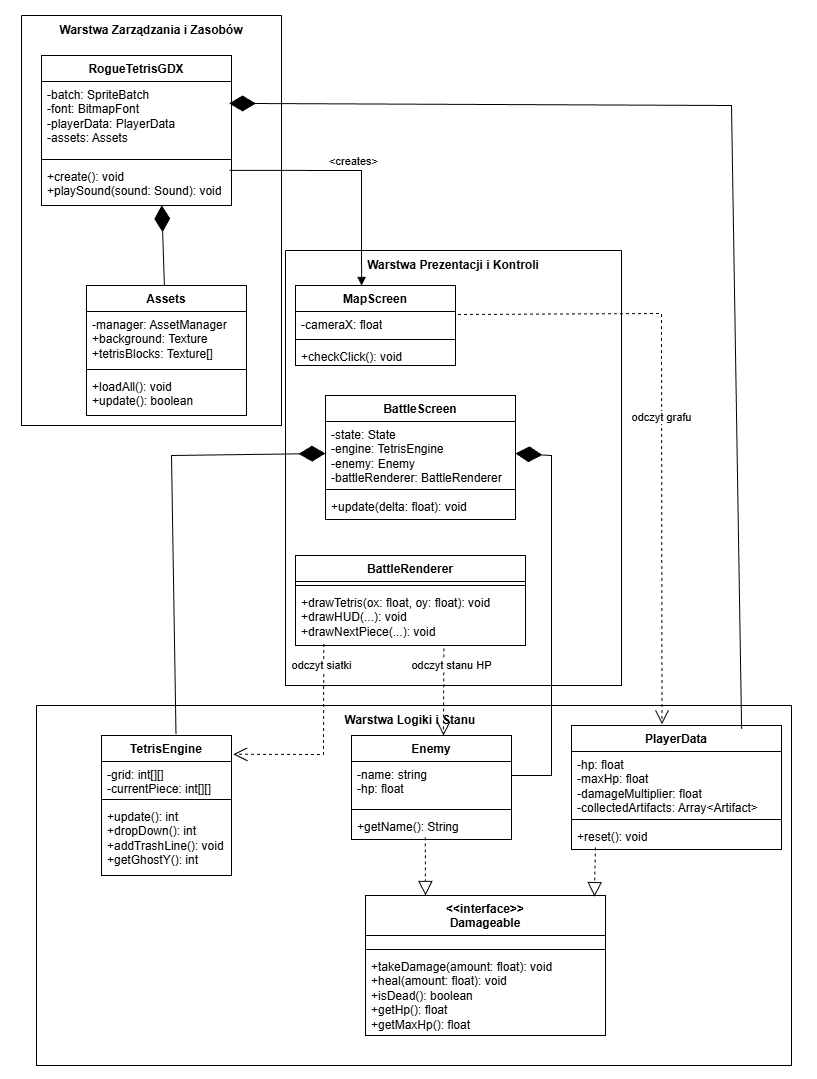

The diagram above was exported from draw.io. Its source (the exported page's mxGraphModel, read from the mxfile embedded in the PNG):
<mxGraphModel dx="1296" dy="765" grid="1" gridSize="10" guides="1" tooltips="1" connect="1" arrows="1" fold="1" page="1" pageScale="1" pageWidth="827" pageHeight="1169" math="0" shadow="0">
  <root>
    <mxCell id="0" />
    <mxCell id="1" parent="0" />
    <mxCell id="GmdvWLmmSB4S2NH3CrOq-1" parent="1" style="swimlane;fontStyle=1;align=center;verticalAlign=top;childLayout=stackLayout;horizontal=1;startSize=26;horizontalStack=0;resizeParent=1;resizeParentMax=0;resizeLast=0;collapsible=1;marginBottom=0;whiteSpace=wrap;html=1;" value="RogueTetrisGDX" vertex="1">
      <mxGeometry height="150" width="190" x="80" y="70" as="geometry" />
    </mxCell>
    <mxCell id="GmdvWLmmSB4S2NH3CrOq-2" parent="GmdvWLmmSB4S2NH3CrOq-1" style="text;strokeColor=none;fillColor=none;align=left;verticalAlign=top;spacingLeft=4;spacingRight=4;overflow=hidden;rotatable=0;points=[[0,0.5],[1,0.5]];portConstraint=eastwest;whiteSpace=wrap;html=1;" value="-batch: SpriteBatch&lt;div&gt;-font: BitmapFont&lt;/div&gt;&lt;div&gt;-playerData: PlayerData&lt;/div&gt;&lt;div&gt;-assets: Assets&lt;/div&gt;" vertex="1">
      <mxGeometry height="74" width="190" y="26" as="geometry" />
    </mxCell>
    <mxCell id="GmdvWLmmSB4S2NH3CrOq-3" parent="GmdvWLmmSB4S2NH3CrOq-1" style="line;strokeWidth=1;fillColor=none;align=left;verticalAlign=middle;spacingTop=-1;spacingLeft=3;spacingRight=3;rotatable=0;labelPosition=right;points=[];portConstraint=eastwest;strokeColor=inherit;" value="" vertex="1">
      <mxGeometry height="8" width="190" y="100" as="geometry" />
    </mxCell>
    <mxCell id="GmdvWLmmSB4S2NH3CrOq-4" parent="GmdvWLmmSB4S2NH3CrOq-1" style="text;strokeColor=none;fillColor=none;align=left;verticalAlign=top;spacingLeft=4;spacingRight=4;overflow=hidden;rotatable=0;points=[[0,0.5],[1,0.5]];portConstraint=eastwest;whiteSpace=wrap;html=1;" value="+create(): void&lt;div&gt;+playSound(sound: Sound): void&lt;/div&gt;" vertex="1">
      <mxGeometry height="42" width="190" y="108" as="geometry" />
    </mxCell>
    <mxCell id="GmdvWLmmSB4S2NH3CrOq-5" parent="1" style="swimlane;fontStyle=1;align=center;verticalAlign=top;childLayout=stackLayout;horizontal=1;startSize=26;horizontalStack=0;resizeParent=1;resizeParentMax=0;resizeLast=0;collapsible=1;marginBottom=0;whiteSpace=wrap;html=1;" value="Assets" vertex="1">
      <mxGeometry height="130" width="160" x="125" y="300" as="geometry" />
    </mxCell>
    <mxCell id="GmdvWLmmSB4S2NH3CrOq-6" parent="GmdvWLmmSB4S2NH3CrOq-5" style="text;strokeColor=none;fillColor=none;align=left;verticalAlign=top;spacingLeft=4;spacingRight=4;overflow=hidden;rotatable=0;points=[[0,0.5],[1,0.5]];portConstraint=eastwest;whiteSpace=wrap;html=1;" value="-manager: AssetManager&lt;div&gt;+background: Texture&lt;/div&gt;&lt;div&gt;+tetrisBlocks: Texture[]&lt;/div&gt;" vertex="1">
      <mxGeometry height="54" width="160" y="26" as="geometry" />
    </mxCell>
    <mxCell id="GmdvWLmmSB4S2NH3CrOq-7" parent="GmdvWLmmSB4S2NH3CrOq-5" style="line;strokeWidth=1;fillColor=none;align=left;verticalAlign=middle;spacingTop=-1;spacingLeft=3;spacingRight=3;rotatable=0;labelPosition=right;points=[];portConstraint=eastwest;strokeColor=inherit;" value="" vertex="1">
      <mxGeometry height="8" width="160" y="80" as="geometry" />
    </mxCell>
    <mxCell id="GmdvWLmmSB4S2NH3CrOq-8" parent="GmdvWLmmSB4S2NH3CrOq-5" style="text;strokeColor=none;fillColor=none;align=left;verticalAlign=top;spacingLeft=4;spacingRight=4;overflow=hidden;rotatable=0;points=[[0,0.5],[1,0.5]];portConstraint=eastwest;whiteSpace=wrap;html=1;" value="+loadAll(): void&lt;div&gt;+update(): boolean&lt;/div&gt;" vertex="1">
      <mxGeometry height="42" width="160" y="88" as="geometry" />
    </mxCell>
    <mxCell id="GmdvWLmmSB4S2NH3CrOq-21" parent="1" style="swimlane;fontStyle=1;align=center;verticalAlign=top;childLayout=stackLayout;horizontal=1;startSize=26;horizontalStack=0;resizeParent=1;resizeParentMax=0;resizeLast=0;collapsible=1;marginBottom=0;whiteSpace=wrap;html=1;" value="TetrisEngine" vertex="1">
      <mxGeometry height="140" width="130" x="140" y="750" as="geometry" />
    </mxCell>
    <mxCell id="GmdvWLmmSB4S2NH3CrOq-22" parent="GmdvWLmmSB4S2NH3CrOq-21" style="text;strokeColor=none;fillColor=none;align=left;verticalAlign=top;spacingLeft=4;spacingRight=4;overflow=hidden;rotatable=0;points=[[0,0.5],[1,0.5]];portConstraint=eastwest;whiteSpace=wrap;html=1;" value="-grid: int[][]&lt;div&gt;-currentPiece: int[][]&lt;/div&gt;" vertex="1">
      <mxGeometry height="34" width="130" y="26" as="geometry" />
    </mxCell>
    <mxCell id="GmdvWLmmSB4S2NH3CrOq-23" parent="GmdvWLmmSB4S2NH3CrOq-21" style="line;strokeWidth=1;fillColor=none;align=left;verticalAlign=middle;spacingTop=-1;spacingLeft=3;spacingRight=3;rotatable=0;labelPosition=right;points=[];portConstraint=eastwest;strokeColor=inherit;" value="" vertex="1">
      <mxGeometry height="8" width="130" y="60" as="geometry" />
    </mxCell>
    <mxCell id="GmdvWLmmSB4S2NH3CrOq-24" parent="GmdvWLmmSB4S2NH3CrOq-21" style="text;strokeColor=none;fillColor=none;align=left;verticalAlign=top;spacingLeft=4;spacingRight=4;overflow=hidden;rotatable=0;points=[[0,0.5],[1,0.5]];portConstraint=eastwest;whiteSpace=wrap;html=1;" value="+update(): int&lt;div&gt;+dropDown(): int&lt;/div&gt;&lt;div&gt;+addTrashLine(): void&lt;/div&gt;&lt;div&gt;+getGhostY(): int&lt;/div&gt;" vertex="1">
      <mxGeometry height="72" width="130" y="68" as="geometry" />
    </mxCell>
    <mxCell id="GmdvWLmmSB4S2NH3CrOq-25" parent="1" style="swimlane;fontStyle=1;align=center;verticalAlign=top;childLayout=stackLayout;horizontal=1;startSize=26;horizontalStack=0;resizeParent=1;resizeParentMax=0;resizeLast=0;collapsible=1;marginBottom=0;whiteSpace=wrap;html=1;" value="Enemy" vertex="1">
      <mxGeometry height="104" width="160" x="390" y="750" as="geometry" />
    </mxCell>
    <mxCell id="GmdvWLmmSB4S2NH3CrOq-26" parent="GmdvWLmmSB4S2NH3CrOq-25" style="text;strokeColor=none;fillColor=none;align=left;verticalAlign=top;spacingLeft=4;spacingRight=4;overflow=hidden;rotatable=0;points=[[0,0.5],[1,0.5]];portConstraint=eastwest;whiteSpace=wrap;html=1;" value="-name: string&lt;div&gt;-hp: float&lt;/div&gt;" vertex="1">
      <mxGeometry height="44" width="160" y="26" as="geometry" />
    </mxCell>
    <mxCell id="GmdvWLmmSB4S2NH3CrOq-27" parent="GmdvWLmmSB4S2NH3CrOq-25" style="line;strokeWidth=1;fillColor=none;align=left;verticalAlign=middle;spacingTop=-1;spacingLeft=3;spacingRight=3;rotatable=0;labelPosition=right;points=[];portConstraint=eastwest;strokeColor=inherit;" value="" vertex="1">
      <mxGeometry height="8" width="160" y="70" as="geometry" />
    </mxCell>
    <mxCell id="GmdvWLmmSB4S2NH3CrOq-28" parent="GmdvWLmmSB4S2NH3CrOq-25" style="text;strokeColor=none;fillColor=none;align=left;verticalAlign=top;spacingLeft=4;spacingRight=4;overflow=hidden;rotatable=0;points=[[0,0.5],[1,0.5]];portConstraint=eastwest;whiteSpace=wrap;html=1;" value="+getName(): String" vertex="1">
      <mxGeometry height="26" width="160" y="78" as="geometry" />
    </mxCell>
    <mxCell id="GmdvWLmmSB4S2NH3CrOq-29" parent="1" style="swimlane;fontStyle=1;align=center;verticalAlign=top;childLayout=stackLayout;horizontal=1;startSize=26;horizontalStack=0;resizeParent=1;resizeParentMax=0;resizeLast=0;collapsible=1;marginBottom=0;whiteSpace=wrap;html=1;" value="PlayerData" vertex="1">
      <mxGeometry height="124" width="210" x="610" y="740" as="geometry" />
    </mxCell>
    <mxCell id="GmdvWLmmSB4S2NH3CrOq-30" parent="GmdvWLmmSB4S2NH3CrOq-29" style="text;strokeColor=none;fillColor=none;align=left;verticalAlign=top;spacingLeft=4;spacingRight=4;overflow=hidden;rotatable=0;points=[[0,0.5],[1,0.5]];portConstraint=eastwest;whiteSpace=wrap;html=1;" value="-hp: float&lt;div&gt;-maxHp: float&lt;/div&gt;&lt;div&gt;-damageMultiplier: float&lt;/div&gt;&lt;div&gt;-collectedArtifacts: Array&amp;lt;Artifact&amp;gt;&lt;/div&gt;" vertex="1">
      <mxGeometry height="64" width="210" y="26" as="geometry" />
    </mxCell>
    <mxCell id="GmdvWLmmSB4S2NH3CrOq-31" parent="GmdvWLmmSB4S2NH3CrOq-29" style="line;strokeWidth=1;fillColor=none;align=left;verticalAlign=middle;spacingTop=-1;spacingLeft=3;spacingRight=3;rotatable=0;labelPosition=right;points=[];portConstraint=eastwest;strokeColor=inherit;" value="" vertex="1">
      <mxGeometry height="8" width="210" y="90" as="geometry" />
    </mxCell>
    <mxCell id="GmdvWLmmSB4S2NH3CrOq-32" parent="GmdvWLmmSB4S2NH3CrOq-29" style="text;strokeColor=none;fillColor=none;align=left;verticalAlign=top;spacingLeft=4;spacingRight=4;overflow=hidden;rotatable=0;points=[[0,0.5],[1,0.5]];portConstraint=eastwest;whiteSpace=wrap;html=1;" value="+reset(): void" vertex="1">
      <mxGeometry height="26" width="210" y="98" as="geometry" />
    </mxCell>
    <mxCell id="GmdvWLmmSB4S2NH3CrOq-33" parent="1" style="swimlane;fontStyle=1;align=center;verticalAlign=top;childLayout=stackLayout;horizontal=1;startSize=40;horizontalStack=0;resizeParent=1;resizeParentMax=0;resizeLast=0;collapsible=1;marginBottom=0;whiteSpace=wrap;html=1;" value="&amp;lt;&amp;lt;interface&amp;gt;&amp;gt;&lt;div&gt;Damageable&lt;/div&gt;" vertex="1">
      <mxGeometry height="140" width="240" x="404" y="910" as="geometry" />
    </mxCell>
    <mxCell id="GmdvWLmmSB4S2NH3CrOq-34" parent="GmdvWLmmSB4S2NH3CrOq-33" style="text;strokeColor=none;fillColor=none;align=left;verticalAlign=top;spacingLeft=4;spacingRight=4;overflow=hidden;rotatable=0;points=[[0,0.5],[1,0.5]];portConstraint=eastwest;whiteSpace=wrap;html=1;" value="&lt;div&gt;&lt;br&gt;&lt;/div&gt;&lt;div&gt;&lt;br&gt;&lt;/div&gt;" vertex="1">
      <mxGeometry height="10" width="240" y="40" as="geometry" />
    </mxCell>
    <mxCell id="GmdvWLmmSB4S2NH3CrOq-35" parent="GmdvWLmmSB4S2NH3CrOq-33" style="line;strokeWidth=1;fillColor=none;align=left;verticalAlign=middle;spacingTop=-1;spacingLeft=3;spacingRight=3;rotatable=0;labelPosition=right;points=[];portConstraint=eastwest;strokeColor=inherit;" value="" vertex="1">
      <mxGeometry height="8" width="240" y="50" as="geometry" />
    </mxCell>
    <mxCell id="GmdvWLmmSB4S2NH3CrOq-36" parent="GmdvWLmmSB4S2NH3CrOq-33" style="text;strokeColor=none;fillColor=none;align=left;verticalAlign=top;spacingLeft=4;spacingRight=4;overflow=hidden;rotatable=0;points=[[0,0.5],[1,0.5]];portConstraint=eastwest;whiteSpace=wrap;html=1;" value="+takeDamage(amount: float): void&lt;div&gt;+heal(amount: float): void&lt;/div&gt;&lt;div&gt;+isDead(): boolean&lt;/div&gt;&lt;div&gt;+getHp(): float&lt;/div&gt;&lt;div&gt;+getMaxHp(): float&lt;/div&gt;" vertex="1">
      <mxGeometry height="82" width="240" y="58" as="geometry" />
    </mxCell>
    <mxCell id="GmdvWLmmSB4S2NH3CrOq-37" edge="1" parent="1" source="GmdvWLmmSB4S2NH3CrOq-28" style="endArrow=block;dashed=1;endFill=0;endSize=12;html=1;rounded=0;entryX=0.25;entryY=0;entryDx=0;entryDy=0;exitX=0.461;exitY=0.918;exitDx=0;exitDy=0;exitPerimeter=0;" target="GmdvWLmmSB4S2NH3CrOq-33" value="">
      <mxGeometry relative="1" width="160" as="geometry">
        <mxPoint x="467" y="857" as="sourcePoint" />
        <mxPoint x="750" y="790" as="targetPoint" />
      </mxGeometry>
    </mxCell>
    <mxCell id="GmdvWLmmSB4S2NH3CrOq-38" edge="1" parent="1" source="GmdvWLmmSB4S2NH3CrOq-32" style="endArrow=block;dashed=1;endFill=0;endSize=12;html=1;rounded=0;entryX=0.954;entryY=0.008;entryDx=0;entryDy=0;entryPerimeter=0;exitX=0.114;exitY=0.923;exitDx=0;exitDy=0;exitPerimeter=0;" target="GmdvWLmmSB4S2NH3CrOq-33" value="">
      <mxGeometry relative="1" width="160" as="geometry">
        <mxPoint x="610" y="870" as="sourcePoint" />
        <mxPoint x="750" y="1022.5" as="targetPoint" />
      </mxGeometry>
    </mxCell>
    <mxCell id="GmdvWLmmSB4S2NH3CrOq-39" edge="1" parent="1" source="GmdvWLmmSB4S2NH3CrOq-29" style="endArrow=diamondThin;endFill=1;endSize=24;html=1;rounded=0;exitX=0.81;exitY=0.027;exitDx=0;exitDy=0;entryX=0.987;entryY=0.296;entryDx=0;entryDy=0;entryPerimeter=0;exitPerimeter=0;" target="GmdvWLmmSB4S2NH3CrOq-2" value="">
      <mxGeometry relative="1" width="160" as="geometry">
        <Array as="points">
          <mxPoint x="770" y="120" />
        </Array>
        <mxPoint x="380" y="560" as="sourcePoint" />
        <mxPoint x="740" y="90" as="targetPoint" />
      </mxGeometry>
    </mxCell>
    <mxCell id="GmdvWLmmSB4S2NH3CrOq-41" edge="1" parent="1" source="GmdvWLmmSB4S2NH3CrOq-5" style="endArrow=diamondThin;endFill=1;endSize=24;html=1;rounded=0;entryX=0.633;entryY=0.994;entryDx=0;entryDy=0;entryPerimeter=0;curved=0;" target="GmdvWLmmSB4S2NH3CrOq-4" value="">
      <mxGeometry relative="1" width="160" as="geometry">
        <mxPoint x="380" y="560" as="sourcePoint" />
        <mxPoint x="540" y="560" as="targetPoint" />
      </mxGeometry>
    </mxCell>
    <mxCell id="GmdvWLmmSB4S2NH3CrOq-42" edge="1" parent="1" source="GmdvWLmmSB4S2NH3CrOq-4" style="html=1;verticalAlign=bottom;endArrow=block;curved=0;rounded=0;exitX=0.99;exitY=0.163;exitDx=0;exitDy=0;exitPerimeter=0;entryX=0.413;entryY=0;entryDx=0;entryDy=0;entryPerimeter=0;" target="GmdvWLmmSB4S2NH3CrOq-9" value="&amp;lt;creates&amp;gt;">
      <mxGeometry relative="1" width="80" x="0.0002" as="geometry">
        <mxPoint as="offset" />
        <Array as="points">
          <mxPoint x="400" y="185" />
        </Array>
        <mxPoint x="270" y="380" as="sourcePoint" />
        <mxPoint x="400" y="287" as="targetPoint" />
      </mxGeometry>
    </mxCell>
    <mxCell id="GmdvWLmmSB4S2NH3CrOq-43" edge="1" parent="1" source="GmdvWLmmSB4S2NH3CrOq-10" style="endArrow=open;endSize=12;dashed=1;html=1;rounded=0;exitX=1.016;exitY=0.125;exitDx=0;exitDy=0;entryX=0.431;entryY=-0.01;entryDx=0;entryDy=0;entryPerimeter=0;exitPerimeter=0;" target="GmdvWLmmSB4S2NH3CrOq-29" value="odczyt grafu">
      <mxGeometry relative="1" width="160" as="geometry">
        <Array as="points">
          <mxPoint x="700" y="328" />
        </Array>
        <mxPoint x="254" y="690" as="sourcePoint" />
        <mxPoint x="414" y="690" as="targetPoint" />
      </mxGeometry>
    </mxCell>
    <mxCell id="GmdvWLmmSB4S2NH3CrOq-44" edge="1" parent="1" style="endArrow=diamondThin;endFill=1;endSize=24;html=1;rounded=0;entryX=1;entryY=0.5;entryDx=0;entryDy=0;" target="GmdvWLmmSB4S2NH3CrOq-14" value="">
      <mxGeometry relative="1" width="160" as="geometry">
        <Array as="points">
          <mxPoint x="590" y="790" />
          <mxPoint x="590" y="700" />
          <mxPoint x="590" y="610" />
          <mxPoint x="590" y="540" />
          <mxPoint x="590" y="470" />
        </Array>
        <mxPoint x="550" y="790" as="sourcePoint" />
        <mxPoint x="600" y="680" as="targetPoint" />
      </mxGeometry>
    </mxCell>
    <mxCell id="GmdvWLmmSB4S2NH3CrOq-45" edge="1" parent="1" source="GmdvWLmmSB4S2NH3CrOq-20" style="endArrow=open;endSize=12;dashed=1;html=1;rounded=0;exitX=0.645;exitY=1.051;exitDx=0;exitDy=0;exitPerimeter=0;" value="odczyt stanu HP">
      <mxGeometry relative="1" width="160" x="-0.6072" y="8" as="geometry">
        <mxPoint as="offset" />
        <mxPoint x="440" y="680" as="sourcePoint" />
        <mxPoint x="482" y="750" as="targetPoint" />
      </mxGeometry>
    </mxCell>
    <mxCell id="GmdvWLmmSB4S2NH3CrOq-47" edge="1" parent="1" source="GmdvWLmmSB4S2NH3CrOq-20" style="endArrow=open;endSize=12;dashed=1;html=1;rounded=0;exitX=0.123;exitY=0.974;exitDx=0;exitDy=0;exitPerimeter=0;entryX=1.014;entryY=0.134;entryDx=0;entryDy=0;entryPerimeter=0;" target="GmdvWLmmSB4S2NH3CrOq-21" value="odczyt siatki">
      <mxGeometry relative="1" width="160" x="-0.7861" y="-2" as="geometry">
        <mxPoint as="offset" />
        <Array as="points">
          <mxPoint x="362" y="769" />
        </Array>
        <mxPoint x="440" y="680" as="sourcePoint" />
        <mxPoint x="600" y="680" as="targetPoint" />
      </mxGeometry>
    </mxCell>
    <mxCell id="GmdvWLmmSB4S2NH3CrOq-48" edge="1" parent="1" source="GmdvWLmmSB4S2NH3CrOq-21" style="endArrow=diamondThin;endFill=1;endSize=24;html=1;rounded=0;exitX=0.573;exitY=-0.009;exitDx=0;exitDy=0;exitPerimeter=0;entryX=0;entryY=0.5;entryDx=0;entryDy=0;" target="GmdvWLmmSB4S2NH3CrOq-14" value="">
      <mxGeometry relative="1" width="160" as="geometry">
        <Array as="points">
          <mxPoint x="210" y="470" />
        </Array>
        <mxPoint x="420" y="680" as="sourcePoint" />
        <mxPoint x="580" y="680" as="targetPoint" />
      </mxGeometry>
    </mxCell>
    <mxCell id="GmdvWLmmSB4S2NH3CrOq-52" parent="1" style="swimlane;startSize=0;" value="" vertex="1">
      <mxGeometry height="435" width="336" x="324" y="265" as="geometry" />
    </mxCell>
    <mxCell id="GmdvWLmmSB4S2NH3CrOq-17" parent="GmdvWLmmSB4S2NH3CrOq-52" style="swimlane;fontStyle=1;align=center;verticalAlign=top;childLayout=stackLayout;horizontal=1;startSize=26;horizontalStack=0;resizeParent=1;resizeParentMax=0;resizeLast=0;collapsible=1;marginBottom=0;whiteSpace=wrap;html=1;" value="BattleRenderer" vertex="1">
      <mxGeometry height="90" width="230" x="10" y="305" as="geometry" />
    </mxCell>
    <mxCell id="GmdvWLmmSB4S2NH3CrOq-19" parent="GmdvWLmmSB4S2NH3CrOq-17" style="line;strokeWidth=1;fillColor=none;align=left;verticalAlign=middle;spacingTop=-1;spacingLeft=3;spacingRight=3;rotatable=0;labelPosition=right;points=[];portConstraint=eastwest;strokeColor=inherit;" value="" vertex="1">
      <mxGeometry height="8" width="230" y="26" as="geometry" />
    </mxCell>
    <mxCell id="GmdvWLmmSB4S2NH3CrOq-20" parent="GmdvWLmmSB4S2NH3CrOq-17" style="text;strokeColor=none;fillColor=none;align=left;verticalAlign=top;spacingLeft=4;spacingRight=4;overflow=hidden;rotatable=0;points=[[0,0.5],[1,0.5]];portConstraint=eastwest;whiteSpace=wrap;html=1;" value="+drawTetris(ox: float, oy: float): void&lt;div&gt;+drawHUD(...): void&lt;/div&gt;&lt;div&gt;+drawNextPiece(...): void&lt;/div&gt;" vertex="1">
      <mxGeometry height="56" width="230" y="34" as="geometry" />
    </mxCell>
    <mxCell id="GmdvWLmmSB4S2NH3CrOq-13" parent="GmdvWLmmSB4S2NH3CrOq-52" style="swimlane;fontStyle=1;align=center;verticalAlign=top;childLayout=stackLayout;horizontal=1;startSize=26;horizontalStack=0;resizeParent=1;resizeParentMax=0;resizeLast=0;collapsible=1;marginBottom=0;whiteSpace=wrap;html=1;" value="BattleScreen" vertex="1">
      <mxGeometry height="124" width="190" x="40" y="145" as="geometry" />
    </mxCell>
    <mxCell id="GmdvWLmmSB4S2NH3CrOq-14" parent="GmdvWLmmSB4S2NH3CrOq-13" style="text;strokeColor=none;fillColor=none;align=left;verticalAlign=top;spacingLeft=4;spacingRight=4;overflow=hidden;rotatable=0;points=[[0,0.5],[1,0.5]];portConstraint=eastwest;whiteSpace=wrap;html=1;" value="-state: State&lt;div&gt;-engine: TetrisEngine&lt;/div&gt;&lt;div&gt;-enemy: Enemy&lt;/div&gt;&lt;div&gt;-battleRenderer: BattleRenderer&lt;/div&gt;" vertex="1">
      <mxGeometry height="64" width="190" y="26" as="geometry" />
    </mxCell>
    <mxCell id="GmdvWLmmSB4S2NH3CrOq-15" parent="GmdvWLmmSB4S2NH3CrOq-13" style="line;strokeWidth=1;fillColor=none;align=left;verticalAlign=middle;spacingTop=-1;spacingLeft=3;spacingRight=3;rotatable=0;labelPosition=right;points=[];portConstraint=eastwest;strokeColor=inherit;" value="" vertex="1">
      <mxGeometry height="8" width="190" y="90" as="geometry" />
    </mxCell>
    <mxCell id="GmdvWLmmSB4S2NH3CrOq-16" parent="GmdvWLmmSB4S2NH3CrOq-13" style="text;strokeColor=none;fillColor=none;align=left;verticalAlign=top;spacingLeft=4;spacingRight=4;overflow=hidden;rotatable=0;points=[[0,0.5],[1,0.5]];portConstraint=eastwest;whiteSpace=wrap;html=1;" value="+update(delta: float): void" vertex="1">
      <mxGeometry height="26" width="190" y="98" as="geometry" />
    </mxCell>
    <mxCell id="GmdvWLmmSB4S2NH3CrOq-9" parent="GmdvWLmmSB4S2NH3CrOq-52" style="swimlane;fontStyle=1;align=center;verticalAlign=top;childLayout=stackLayout;horizontal=1;startSize=26;horizontalStack=0;resizeParent=1;resizeParentMax=0;resizeLast=0;collapsible=1;marginBottom=0;whiteSpace=wrap;html=1;" value="MapScreen" vertex="1">
      <mxGeometry height="80" width="160" x="10" y="35" as="geometry" />
    </mxCell>
    <mxCell id="GmdvWLmmSB4S2NH3CrOq-10" parent="GmdvWLmmSB4S2NH3CrOq-9" style="text;strokeColor=none;fillColor=none;align=left;verticalAlign=top;spacingLeft=4;spacingRight=4;overflow=hidden;rotatable=0;points=[[0,0.5],[1,0.5]];portConstraint=eastwest;whiteSpace=wrap;html=1;" value="-cameraX: float" vertex="1">
      <mxGeometry height="24" width="160" y="26" as="geometry" />
    </mxCell>
    <mxCell id="GmdvWLmmSB4S2NH3CrOq-11" parent="GmdvWLmmSB4S2NH3CrOq-9" style="line;strokeWidth=1;fillColor=none;align=left;verticalAlign=middle;spacingTop=-1;spacingLeft=3;spacingRight=3;rotatable=0;labelPosition=right;points=[];portConstraint=eastwest;strokeColor=inherit;" value="" vertex="1">
      <mxGeometry height="8" width="160" y="50" as="geometry" />
    </mxCell>
    <mxCell id="GmdvWLmmSB4S2NH3CrOq-12" parent="GmdvWLmmSB4S2NH3CrOq-9" style="text;strokeColor=none;fillColor=none;align=left;verticalAlign=top;spacingLeft=4;spacingRight=4;overflow=hidden;rotatable=0;points=[[0,0.5],[1,0.5]];portConstraint=eastwest;whiteSpace=wrap;html=1;" value="+checkClick(): void" vertex="1">
      <mxGeometry height="22" width="160" y="58" as="geometry" />
    </mxCell>
    <mxCell id="GmdvWLmmSB4S2NH3CrOq-55" parent="GmdvWLmmSB4S2NH3CrOq-52" style="text;html=1;whiteSpace=wrap;strokeColor=none;fillColor=none;align=center;verticalAlign=middle;rounded=0;fontStyle=1" value="Warstwa Prezentacji i Kontroli" vertex="1">
      <mxGeometry height="30" width="180" x="78" as="geometry" />
    </mxCell>
    <mxCell id="GmdvWLmmSB4S2NH3CrOq-53" parent="1" style="swimlane;startSize=0;" value="" vertex="1">
      <mxGeometry height="360" width="755" x="75" y="720" as="geometry" />
    </mxCell>
    <mxCell id="GmdvWLmmSB4S2NH3CrOq-54" parent="GmdvWLmmSB4S2NH3CrOq-53" style="text;html=1;whiteSpace=wrap;strokeColor=none;fillColor=none;align=center;verticalAlign=middle;rounded=0;fontStyle=1" value="Warstwa Logiki i Stanu" vertex="1">
      <mxGeometry height="30" width="190" x="279" as="geometry" />
    </mxCell>
    <mxCell id="GmdvWLmmSB4S2NH3CrOq-56" parent="1" style="swimlane;startSize=0;" value="" vertex="1">
      <mxGeometry height="410" width="260" x="60" y="30" as="geometry" />
    </mxCell>
    <mxCell id="GmdvWLmmSB4S2NH3CrOq-50" parent="GmdvWLmmSB4S2NH3CrOq-56" style="text;html=1;whiteSpace=wrap;strokeColor=none;fillColor=none;align=center;verticalAlign=middle;rounded=0;" value="&lt;b&gt;Warstwa Zarządzania i Zasobów&lt;/b&gt;" vertex="1">
      <mxGeometry height="30" width="210" x="25" as="geometry" />
    </mxCell>
  </root>
</mxGraphModel>